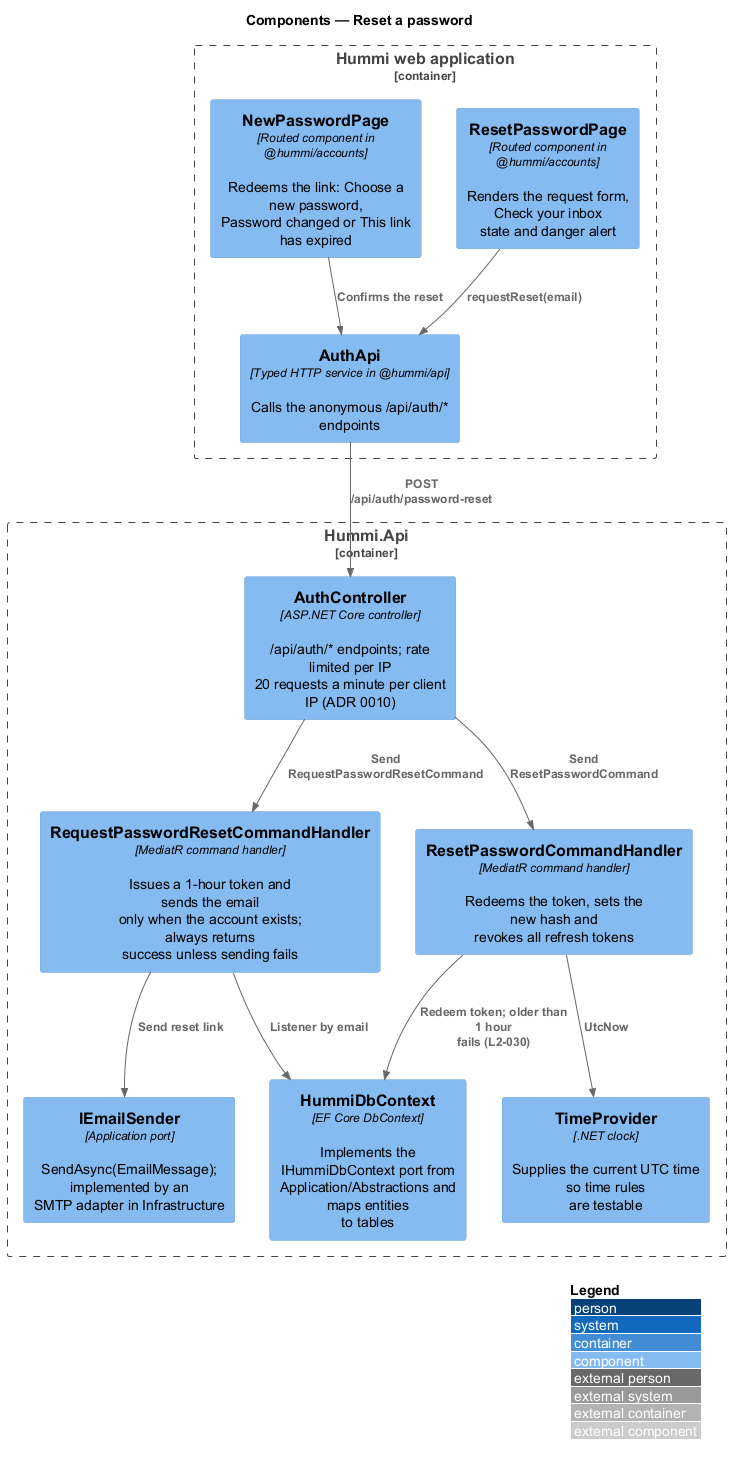

The diagram above was rendered by PlantUML. Its source (embedded in the PNG):
@startuml
!include <C4/C4_Component>
LAYOUT_WITH_LEGEND()
title Components — Reset a password

Container_Boundary(spa, "Hummi web application") {
  Component(page, "ResetPasswordPage", "Routed component in @hummi/accounts", "Renders the request form, Check your inbox\nstate and danger alert")
  Component(newpw, "NewPasswordPage", "Routed component in @hummi/accounts", "Redeems the link: Choose a new password,\nPassword changed or This link has expired")
  Component(client, "AuthApi", "Typed HTTP service in @hummi/api", "Calls the anonymous /api/auth/* endpoints")
}
Container_Boundary(api, "Hummi.Api") {
  Component(ctl, "AuthController", "ASP.NET Core controller", "/api/auth/* endpoints; rate limited per IP\n20 requests a minute per client IP (ADR 0010)")
  Component(cmd, "RequestPasswordResetCommandHandler", "MediatR command handler", "Issues a 1-hour token and sends the email\nonly when the account exists; always returns\nsuccess unless sending fails")
  Component(redeem, "ResetPasswordCommandHandler", "MediatR command handler", "Redeems the token, sets the new hash and\nrevokes all refresh tokens")
  Component(mail, "IEmailSender", "Application port", "SendAsync(EmailMessage); implemented by an\nSMTP adapter in Infrastructure")
  Component(clock, "TimeProvider", ".NET clock", "Supplies the current UTC time so time rules\nare testable")
  Component(ctx, "HummiDbContext", "EF Core DbContext", "Implements the IHummiDbContext port from\nApplication/Abstractions and maps entities\nto tables")
}
Rel(newpw, client, "Confirms the reset")
Rel(page, client, "requestReset(email)")
Rel(client, ctl, "POST /api/auth/password-reset")
Rel(ctl, cmd, "Send RequestPasswordResetCommand")
Rel(cmd, ctx, "Listener by email")
Rel(cmd, mail, "Send reset link")
Rel(ctl, redeem, "Send ResetPasswordCommand")
Rel(redeem, clock, "UtcNow")
Rel(redeem, ctx, "Redeem token; older than 1 hour\nfails (L2-030)")
@enduml